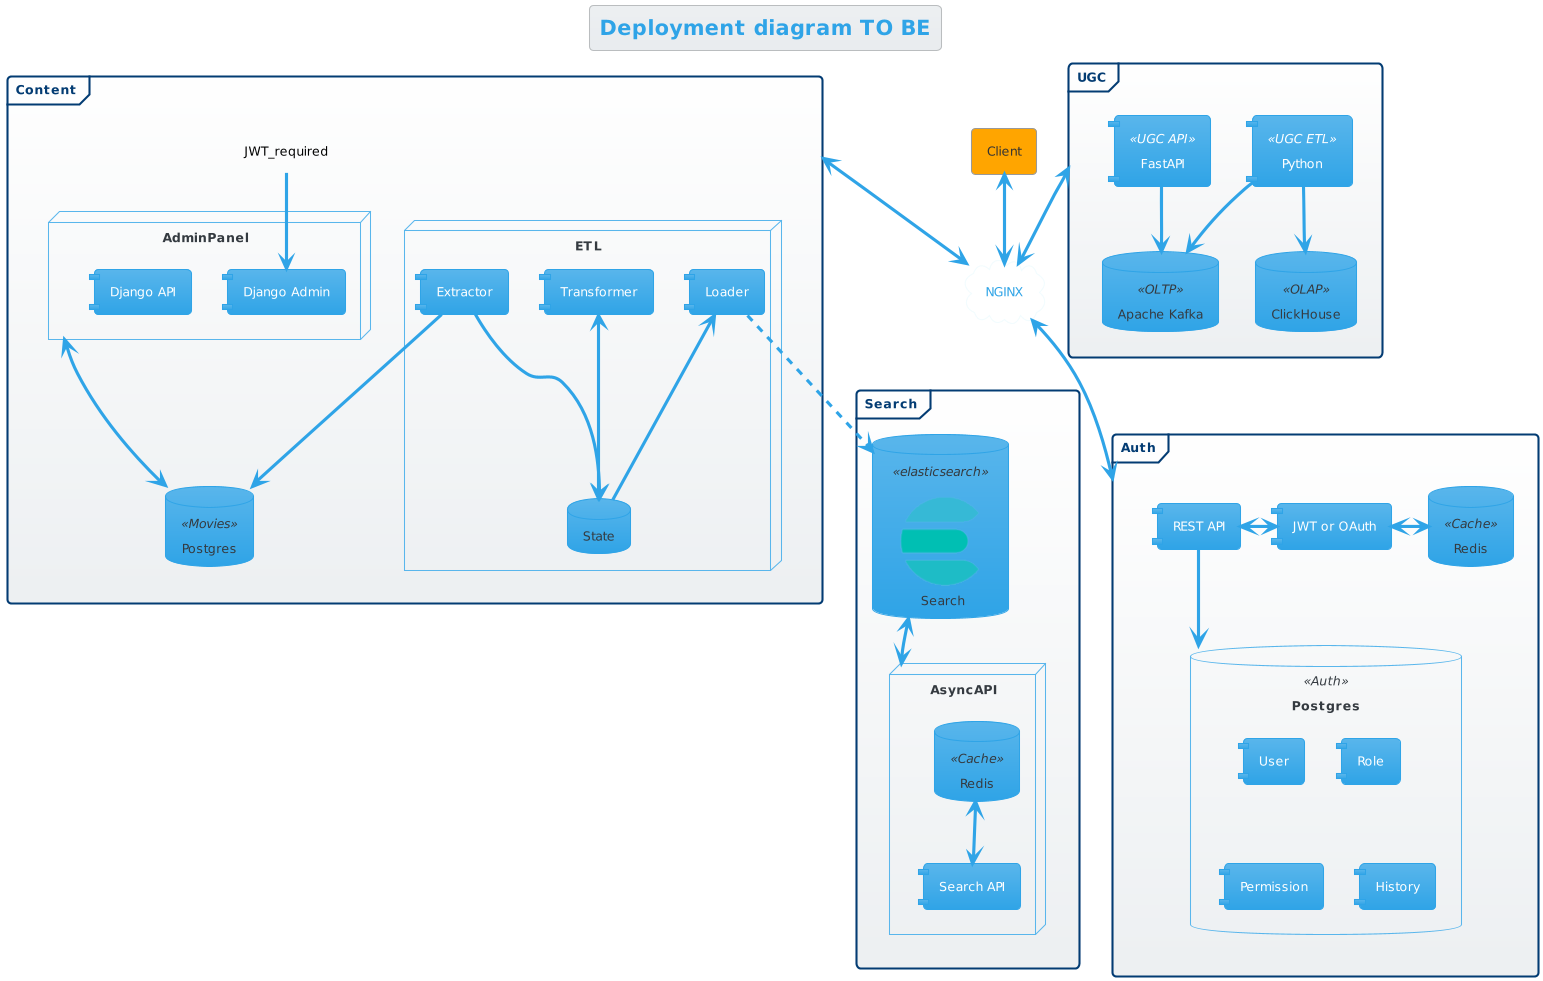

The diagram above was rendered by PlantUML. Its source (embedded in the PNG):
@startuml
!include https://raw.githubusercontent.com/bschwarz/puml-themes/master/themes/cerulean/puml-theme-cerulean.puml
!include <elastic/common.puml>
!include <elastic/elasticsearch/elasticsearch.puml>

skinparam componentStyle uml1

title Deployment diagram TO BE
agent Client as client
cloud "NGINX" as server

frame Content {
    database Postgres <<Movies>> as movies_database
    node AdminPanel {
        component [Django Admin] as django_admin
        component [Django API] as django_api
    }
    label JWT_required
    node ETL {
        database State
        component Extractor
        component Transformer
        component Loader

        State <-u- Extractor
        State <-u-> Transformer
        State -u-> Loader
    }
    
    Extractor --> movies_database

    JWT_required --> django_admin
    AdminPanel <--> movies_database
}

frame Search {

    ELASTICSEARCH(search_database, "Search", database)

    node AsyncAPI {
        component [Search API] as search_api
        database Redis <<Cache>> as redis_async

        search_api <-u-> redis_async
    }

    search_database  <--> AsyncAPI
}


frame Auth {
    component [REST API] as auth_rest_api
    component [JWT or OAuth] as jwt_or_oauth
    database Postgres <<Auth>> as auth_database {
        [User]
        [Role]
        [Permission]
        [History]
    }
    database Redis <<Cache>> as auth_redis_database

    jwt_or_oauth <-> auth_redis_database
    auth_rest_api <-> jwt_or_oauth
    auth_rest_api --> auth_database

}

frame UGC {
    database "ClickHouse" as olap_database <<OLAP>>
    database "Apache Kafka" as oltp_database <<OLTP>>
    component "Python" <<UGC ETL>> as ugc_etl
    component "FastAPI" <<UGC API>> as ugc_api

    ugc_api --> oltp_database
    ugc_etl --> oltp_database
    ugc_etl --> olap_database

}

client <--> server
Content <--> server
UGC <--> server
server <--> Auth

Loader ..> search_database
@enduml